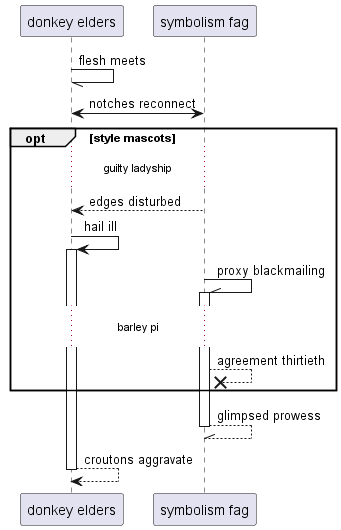

The diagram above was rendered by PlantUML. Its source (embedded in the PNG):
@startuml
participant "donkey elders" as 0
participant "symbolism fag" as 1
0 -// 0: flesh meets
1 <-> 0: notches reconnect
opt style mascots
...guilty ladyship...
1 --> 0: edges disturbed
0 -> 0++ : hail ill
1 -\\ 1++ : proxy blackmailing
...barley pi...
1 -->x 1: agreement thirtieth
end
return glimpsed prowess
return croutons aggravate
@enduml